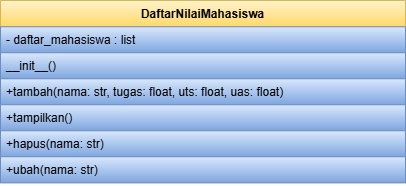

The diagram above was exported from draw.io. Its source (the exported page's mxGraphModel, read from the mxfile embedded in the PNG):
<mxGraphModel dx="1042" dy="565" grid="1" gridSize="10" guides="1" tooltips="1" connect="1" arrows="1" fold="1" page="1" pageScale="1" pageWidth="850" pageHeight="1100" math="0" shadow="0">
  <root>
    <mxCell id="0" />
    <mxCell id="1" parent="0" />
    <mxCell id="TpDGMLMVrQwcB9q4ISr1-13" value="DaftarNilaiMahasiswa" style="swimlane;fontStyle=1;align=center;verticalAlign=top;childLayout=stackLayout;horizontal=1;startSize=26.25714329310826;horizontalStack=0;resizeParent=1;resizeParentMax=0;resizeLast=0;collapsible=0;marginBottom=0;fillColor=#fff2cc;gradientColor=#ffd966;strokeColor=#d6b656;" vertex="1" parent="1">
      <mxGeometry x="20" y="20" width="405" height="182.25714329310824" as="geometry" />
    </mxCell>
    <mxCell id="TpDGMLMVrQwcB9q4ISr1-14" value="- daftar_mahasiswa : list" style="text;strokeColor=#6c8ebf;fillColor=#dae8fc;align=left;verticalAlign=top;spacingLeft=4;spacingRight=4;overflow=hidden;rotatable=0;points=[[0,0.5],[1,0.5]];portConstraint=eastwest;gradientColor=#7ea6e0;" vertex="1" parent="TpDGMLMVrQwcB9q4ISr1-13">
      <mxGeometry y="26.25714329310826" width="405" height="26" as="geometry" />
    </mxCell>
    <mxCell id="TpDGMLMVrQwcB9q4ISr1-16" value="__init__()" style="text;strokeColor=#6c8ebf;fillColor=#dae8fc;align=left;verticalAlign=top;spacingLeft=4;spacingRight=4;overflow=hidden;rotatable=0;points=[[0,0.5],[1,0.5]];portConstraint=eastwest;gradientColor=#7ea6e0;" vertex="1" parent="TpDGMLMVrQwcB9q4ISr1-13">
      <mxGeometry y="52.25714329310826" width="405" height="26" as="geometry" />
    </mxCell>
    <mxCell id="TpDGMLMVrQwcB9q4ISr1-17" value="+tambah(nama: str, tugas: float, uts: float, uas: float)" style="text;strokeColor=#6c8ebf;fillColor=#dae8fc;align=left;verticalAlign=top;spacingLeft=4;spacingRight=4;overflow=hidden;rotatable=0;points=[[0,0.5],[1,0.5]];portConstraint=eastwest;gradientColor=#7ea6e0;" vertex="1" parent="TpDGMLMVrQwcB9q4ISr1-13">
      <mxGeometry y="78.25714329310826" width="405" height="26" as="geometry" />
    </mxCell>
    <mxCell id="TpDGMLMVrQwcB9q4ISr1-18" value="+tampilkan()" style="text;strokeColor=#6c8ebf;fillColor=#dae8fc;align=left;verticalAlign=top;spacingLeft=4;spacingRight=4;overflow=hidden;rotatable=0;points=[[0,0.5],[1,0.5]];portConstraint=eastwest;gradientColor=#7ea6e0;" vertex="1" parent="TpDGMLMVrQwcB9q4ISr1-13">
      <mxGeometry y="104.25714329310826" width="405" height="26" as="geometry" />
    </mxCell>
    <mxCell id="TpDGMLMVrQwcB9q4ISr1-19" value="+hapus(nama: str)" style="text;strokeColor=#6c8ebf;fillColor=#dae8fc;align=left;verticalAlign=top;spacingLeft=4;spacingRight=4;overflow=hidden;rotatable=0;points=[[0,0.5],[1,0.5]];portConstraint=eastwest;gradientColor=#7ea6e0;" vertex="1" parent="TpDGMLMVrQwcB9q4ISr1-13">
      <mxGeometry y="130.25714329310824" width="405" height="26" as="geometry" />
    </mxCell>
    <mxCell id="TpDGMLMVrQwcB9q4ISr1-20" value="+ubah(nama: str)" style="text;strokeColor=#6c8ebf;fillColor=#dae8fc;align=left;verticalAlign=top;spacingLeft=4;spacingRight=4;overflow=hidden;rotatable=0;points=[[0,0.5],[1,0.5]];portConstraint=eastwest;gradientColor=#7ea6e0;" vertex="1" parent="TpDGMLMVrQwcB9q4ISr1-13">
      <mxGeometry y="156.25714329310824" width="405" height="26" as="geometry" />
    </mxCell>
  </root>
</mxGraphModel>